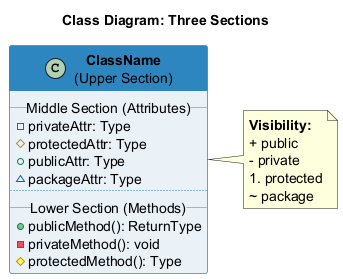

The diagram above was rendered by PlantUML. Its source (embedded in the PNG):
@startuml class-diagram-notation
skinparam backgroundColor transparent
skinparam defaultFontSize 14
skinparam shadowing false
skinparam ClassBorderColor #2e86c1
skinparam ClassBackgroundColor #eaf2f8
skinparam ClassHeaderBackgroundColor #2e86c1
skinparam ClassHeaderFontColor white
skinparam ArrowColor #1a5276

title Class Diagram: Three Sections

class "**ClassName**\n(Upper Section)" as cls {
  __Middle Section (Attributes)__
  - privateAttr: Type
  # protectedAttr: Type
  + publicAttr: Type
  ~ packageAttr: Type
  ..
  __Lower Section (Methods)__
  + publicMethod(): ReturnType
  - privateMethod(): void
  # protectedMethod(): Type
}

note right of cls
  **Visibility:**
  + public
  - private
  # protected
  ~ package
end note

@enduml